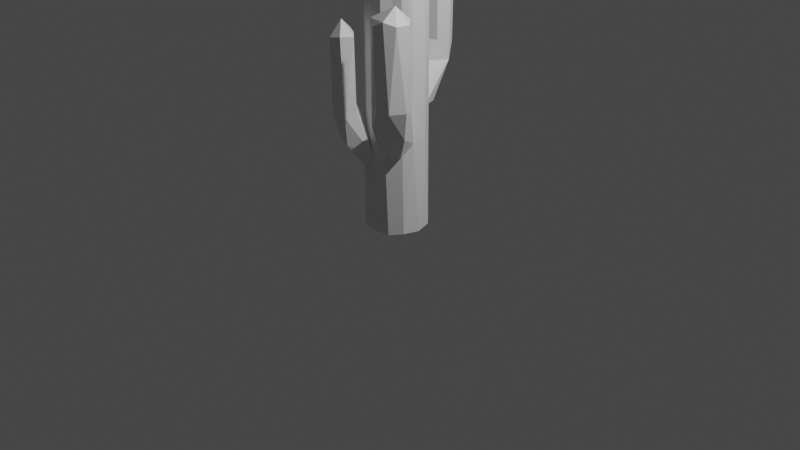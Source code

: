 # Source: EnvironmentObjects.blend  (saved by Blender 2.90.8; exported with 4.5.12 LTS)
import bpy
from mathutils import Matrix  # noqa: F401  (used for matrix-valued properties, if any)

bpy.ops.wm.read_factory_settings(use_empty=True)
scene = bpy.context.scene
scene.name = 'Scene'

# ---- collections
col_cam___lights = bpy.data.collections.new('Cam & Lights'); scene.collection.children.link(col_cam___lights)
col_set_of_rocks = bpy.data.collections.new('Set of Rocks'); scene.collection.children.link(col_set_of_rocks)

# ---- materials (node trees are filled in below, after node groups)
mat_material = bpy.data.materials.new('Material')
mat_material.use_transparent_shadow = False
mat_material_001 = bpy.data.materials.new('Material.001')
mat_material_001.use_transparent_shadow = False
mat_treehouse1_aistandardsurface8sg = bpy.data.materials.new('treehouse1:aiStandardSurface8SG')
mat_treehouse1_aistandardsurface8sg.use_transparent_shadow = False

# ---- material node trees
mat_material.use_nodes = True; mat_material.node_tree.nodes.clear()
_N = mat_material.node_tree.nodes; _L = mat_material.node_tree.links
n0 = _N.new('ShaderNodeBsdfPrincipled'); n0.name = 'Principled BSDF'; n0.location = (10, 300)
n0.distribution = 'GGX'
n0.subsurface_method = 'BURLEY'
n0.inputs[3].default_value = 1.45
n0.inputs[27].default_value = (0.0, 0.0, 0.0, 1.0)
n0.inputs[28].default_value = 1.0
n1 = _N.new('ShaderNodeOutputMaterial'); n1.name = 'Material Output'; n1.location = (300, 300)
_L.new(n0.outputs[0], n1.inputs[0])
n1.is_active_output = True
mat_material_001.use_nodes = True; mat_material_001.node_tree.nodes.clear()
_N = mat_material_001.node_tree.nodes; _L = mat_material_001.node_tree.links
n0 = _N.new('ShaderNodeBsdfPrincipled'); n0.name = 'Principled BSDF'; n0.location = (10, 300)
n0.distribution = 'GGX'
n0.subsurface_method = 'BURLEY'
n0.inputs[3].default_value = 1.45
n0.inputs[27].default_value = (0.0, 0.0, 0.0, 1.0)
n0.inputs[28].default_value = 1.0
n1 = _N.new('ShaderNodeOutputMaterial'); n1.name = 'Material Output'; n1.location = (300, 300)
_L.new(n0.outputs[0], n1.inputs[0])
n1.is_active_output = True
mat_treehouse1_aistandardsurface8sg.use_nodes = True; mat_treehouse1_aistandardsurface8sg.node_tree.nodes.clear()
_N = mat_treehouse1_aistandardsurface8sg.node_tree.nodes; _L = mat_treehouse1_aistandardsurface8sg.node_tree.links
n0 = _N.new('ShaderNodeBsdfPrincipled'); n0.name = 'Principled BSDF'; n0.location = (10, 300)
n0.distribution = 'GGX'
n0.subsurface_method = 'BURLEY'
n0.inputs[3].default_value = 1.45
n0.inputs[27].default_value = (0.0, 0.0, 0.0, 1.0)
n0.inputs[28].default_value = 1.0
n1 = _N.new('ShaderNodeOutputMaterial'); n1.name = 'Material Output'; n1.location = (300, 300)
_L.new(n0.outputs[0], n1.inputs[0])
n1.is_active_output = True

# ---- world
world_world = bpy.data.worlds.new('World'); scene.world = world_world
world_world.use_nodes = True; world_world.node_tree.nodes.clear()
_N = world_world.node_tree.nodes; _L = world_world.node_tree.links
n0 = _N.new('ShaderNodeOutputWorld'); n0.name = 'World Output'; n0.location = (300, 300)
n1 = _N.new('ShaderNodeBackground'); n1.name = 'Background'; n1.location = (10, 300)
n1.inputs[0].default_value = (0.05088, 0.05088, 0.05088, 1.0)
_L.new(n1.outputs[0], n0.inputs[0])
n0.is_active_output = True
world_world.color = (0.05088, 0.05088, 0.05088)
world_world.use_sun_shadow = False
world_world.sun_shadow_jitter_overblur = 0.0

# ---- cameras
cam_camera = bpy.data.cameras.new('Camera')
cam_camera.clip_end = 100.0
cam_camera.ortho_scale = 7.314

# ---- lights
light_light = bpy.data.lights.new('Light', 'POINT')
light_light.transmission_factor = 0.0
light_light.energy = 1000.0
light_light.shadow_soft_size = 0.1
light_light.shadow_maximum_resolution = 0.006
light_light.use_absolute_resolution = True

# ---- meshes
me_cube_001 = bpy.data.meshes.new('Cube.001')
me_cube_001.from_pydata([(-0.7485, -0.6607, -0.01759), (-0.4422, -0.2724, 1.03), (-0.3913, 0.7315, -0.01759), (0.4372, -0.7151, -0.01741), (0.414, -0.4041, 0.831), (0.6404, 0.646, -0.01759), (-0.7485, -0.0486, -0.01759), (0.9649, 0.03389, -0.01759), (-0.5669, -0.04276, 1.059), (-0.3356, 0.5166, 1.005), (0.3358, 0.4209, 0.8491), (0.5755, -0.04324, 0.7934)], [], [(6, 8, 9, 2), (2, 9, 10, 5), (7, 11, 4, 3), (3, 4, 1, 0), (6, 7, 3, 0), (2, 5, 7, 6), (5, 10, 11, 7), (0, 1, 8, 6), (8, 1, 4, 11, 10, 9)])
me_cube_001.polygons.foreach_set('use_smooth', [True] * 9)
me_cube_001.polygons.foreach_set('material_index', [0, 0, 0, 0, 0, 0, 0, 0, 1])
_uv = me_cube_001.uv_layers.new(name='UVMap')
_uv.uv.foreach_set('vector', [0.3384, 0.1607, 0.6232, 0.1928, 0.6104, 0.3295, 0.3386, 0.3863, 0.3386, 0.3863, 0.6104, 0.3295, 0.6295, 0.4856, 0.4246, 0.6447, 0.03544, 0.1436, 0.2568, 0.2631, 0.2462, 0.3521, 0.0001541, 0.3819, 0.0001541, 0.3819, 0.2462, 0.3521, 0.3381, 0.5307, 0.06997, 0.6862, 0.839, 0.4493, 0.7967, 0.0001541, 0.9998, 0.1297, 0.9998, 0.4419, 0.6298, 0.3648, 0.6398, 0.09279, 0.7967, 0.0001541, 0.839, 0.4493, 0.1478, 0.0001541, 0.3381, 0.1765, 0.2568, 0.2631, 0.03544, 0.1436, 0.3499, 0.0001541, 0.6295, 0.1337, 0.6232, 0.1928, 0.3384, 0.1607, 0.7644, 0.4496, 0.8115, 0.4859, 0.8115, 0.6867, 0.7253, 0.7117, 0.6298, 0.6412, 0.6315, 0.4839])
me_cube_001.materials.append(mat_material)
me_cube_001.materials.append(mat_material_001)
me_cube_001.use_remesh_fix_poles = True
me_cube_001.use_remesh_preserve_attributes = False
me_cube_001.use_mirror_vertex_groups = False
me_cube_001.update()
me_cube_002 = bpy.data.meshes.new('Cube.002')
me_cube_002.from_pydata([(-0.2962, -0.1656, 0.7938), (-0.2901, -0.1625, 1.344), (-0.2413, 0.348, 0.7938), (-0.2395, 0.3489, 1.413), (0.1882, -0.04142, 0.7938), (0.1855, -0.04277, 1.487), (0.1797, 0.348, 0.7938), (0.1745, 0.3455, 1.525), (-0.3937, 0.07215, 0.7938), (-0.3875, 0.07521, 1.343), (0.3117, 0.2114, 0.7938), (0.3053, 0.2082, 1.546), (-0.02851, 0.3578, 0.7938), (-0.03024, 0.3569, 1.471), (-0.03083, -0.1902, 0.7938), (-0.02895, -0.1893, 1.413), (-0.03091, 0.1114, 1.444), (-0.03083, 0.1115, 0.7938)], [], [(8, 9, 3, 2), (12, 13, 7, 6), (10, 11, 5, 4), (14, 15, 1, 0), (17, 10, 4, 14), (16, 9, 1, 15), (13, 3, 9, 16), (12, 6, 10, 17), (6, 7, 11, 10), (0, 1, 9, 8), (2, 12, 17, 8), (7, 13, 16, 11), (11, 16, 15, 5), (8, 17, 14, 0), (4, 5, 15, 14), (2, 3, 13, 12)])
me_cube_002.polygons.foreach_set('use_smooth', [True] * 16)
me_cube_002.polygons.foreach_set('material_index', [0, 0, 0, 0, 0, 1, 1, 0, 0, 0, 0, 1, 1, 0, 0, 0])
_uv = me_cube_002.uv_layers.new(name='UVMap')
_uv.uv.foreach_set('vector', [0.3293, 0.2781, 0.3339, 0.05137, 0.5298, 0.0235, 0.5276, 0.279, 0.3058, 0.874, 0.02649, 0.8687, 0.006906, 0.7392, 0.3087, 0.7429, 0.3106, 0.6234, 0.0001637, 0.6198, 0.02473, 0.4449, 0.3106, 0.4464, 0.0001637, 0.269, 0.008263, 0.0138, 0.1723, 0.04791, 0.1677, 0.2751, 0.5005, 0.5067, 0.5734, 0.719, 0.4109, 0.6488, 0.311, 0.5156, 0.8451, 0.4917, 0.8097, 0.7183, 0.6634, 0.6497, 0.6557, 0.4823, 0.9998, 0.4979, 0.9874, 0.6312, 0.8097, 0.7183, 0.8451, 0.4917, 0.6554, 0.5009, 0.6554, 0.632, 0.5734, 0.719, 0.5005, 0.5067, 0.3087, 0.7429, 0.006906, 0.7392, 0.0001637, 0.6198, 0.3106, 0.6234, 0.1677, 0.2751, 0.1723, 0.04791, 0.3339, 0.05137, 0.3293, 0.2781, 0.643, 0.3674, 0.6554, 0.5009, 0.5005, 0.5067, 0.4651, 0.2798, 0.9998, 0.3669, 0.9998, 0.4979, 0.8451, 0.4917, 0.918, 0.2798, 0.918, 0.2798, 0.8451, 0.4917, 0.6557, 0.4823, 0.7556, 0.3495, 0.4651, 0.2798, 0.5005, 0.5067, 0.311, 0.5156, 0.3186, 0.3481, 0.3106, 0.4464, 0.02473, 0.4449, 0.05508, 0.2815, 0.3104, 0.2798, 0.5276, 0.279, 0.5298, 0.0235, 0.6616, 0.0001637, 0.6616, 0.2795])
me_cube_002.materials.append(mat_material)
me_cube_002.materials.append(mat_material_001)
me_cube_002.use_remesh_fix_poles = True
me_cube_002.use_remesh_preserve_attributes = False
me_cube_002.use_mirror_vertex_groups = False
me_cube_002.update()
me_x = bpy.data.meshes.new('___')
me_x.from_pydata([(-0.1192, -0.5912, 1.207), (-0.2565, -0.6321, 1.967), (-0.248, -0.6236, 1.216), (0.1303, -0.3086, 0.8325), (0.2524, -0.1939, 0.8326), (0.3755, -0.3353, 0.8718), (0.5643, -0.4629, 1.148), (0.4473, -0.607, 1.137), (-0.2217, -0.37, 1.989), (-0.08813, -0.4863, 1.98), (-0.09012, -0.466, 1.254), (0.2662, -0.1579, 1.142), (0.2139, -0.2269, 3.328), (0.08494, -0.3163, 3.275), (-0.3424, -0.4908, 2.011), (-0.2899, -0.3936, 1.155), (0.6354, -0.6291, 2.25), (0.5499, -0.7095, 2.291), (0.5838, -0.6738, 1.449), (0.3034, -0.4766, 2.275), (0.4264, -0.3721, 2.28), (0.3699, -0.3935, 1.54), (-0.2871, -0.4887, 0.9141), (-0.3452, -0.5352, 1.256), (-0.2248, -0.2595, 0.623), (-0.207, -0.5309, 2.136), (0.08376, 0.2629, 1.168), (0.1912, 0.2113, 0.8912), (0.1037, 0.272, 0.01089), (-0.141, 0.7269, 1.358), (-0.01908, 0.6938, 1.52), (-0.00476, 0.4677, 1.149), (-0.1383, -0.3026, 1.043), (-0.1931, -0.2673, 3.317), (-0.2495, -0.2217, 0.8315), (0.3149, -0.6378, 1.26), (0.2125, -0.4464, 0.9126), (-0.06097, 0.2888, -0.01982), (0.2536, 0.1588, -0.01369), (-0.2207, -0.2584, -0.03761), (-0.3303, -0.03741, -0.03184), (0.0441, 0.04757, -0.07638), (-0.1815, 0.5029, 1.742), (-0.2154, 0.5079, 2.975), (-0.2963, 0.5106, 1.631), (-0.0717, 0.5662, 2.967), (-0.06352, 0.5713, 1.736), (-0.07197, -0.3195, 3.352), (-0.1535, -0.1178, 3.501), (0.653, -0.4874, 2.247), (0.5285, -0.5422, 2.401), (0.6533, -0.5241, 1.442), (-0.1476, -0.5378, 0.9055), (-0.02014, -0.3344, 0.8027), (-0.08858, -0.3311, 0.6174), (0.0195, -0.3316, 0.9713), (0.2251, 0.1648, 3.334), (0.2068, -0.00832, 3.478), (0.2861, 0.04401, 3.298), (0.5272, -0.3441, 1.359), (0.06441, -0.2044, 3.496), (-0.3863, 0.631, 1.677), (-0.3602, 0.7794, 1.679), (-0.3197, 0.6735, 1.358), (0.006925, 0.2785, 1.331), (0.05356, 0.271, 3.275), (0.2854, -0.3403, 1.333), (0.2256, -0.4961, 1.287), (0.2873, -0.5277, 1.538), (0.294, -0.08598, 0.9301), (-0.196, -0.3758, 1.302), (0.3021, -0.02058, -0.02296), (0.2624, -0.1877, -0.01471), (0.1545, -0.2898, -0.02991), (-0.07653, 0.2721, 3.324), (-0.29, -0.1429, 3.331), (-0.1538, 0.1238, 3.484), (-0.3097, 0.04071, 3.324), (0.1464, 0.2333, 3.36), (-0.01795, 0.06586, 3.542), (-0.1407, -0.6067, 1.989), (-0.1617, 0.4774, 1.084), (-0.04704, 0.2874, 1.03), (-0.299, -0.1422, 0.8479), (-0.03188, 0.7239, 3.02), (-0.02057, -0.343, -0.008557), (-0.1221, 0.2588, 1.386), (-0.2625, 0.1521, 1.206), (-0.2201, 0.1953, 3.294), (0.4384, -0.723, 2.235), (0.4677, -0.7151, 1.436), (0.08997, -0.3155, 1.119), (-0.3172, 0.3563, 1.197), (0.2892, 0.06997, 0.8819), (-0.09488, 0.4337, 1.548), (-0.1981, 0.2211, 1.049), (-0.2517, 0.1825, -0.002076), (-0.3912, 0.6613, 2.944), (-0.1141, 0.8319, 1.672), (-0.1166, 0.8449, 2.969), (0.2804, -0.1153, 3.287), (-0.3179, 0.02728, 0.9039), (0.5442, -0.3767, 2.254), (-0.3638, 0.7909, 3.011), (-0.2458, 0.8516, 1.65), (0.3225, -0.644, 2.278), (-0.2233, 0.6572, 3.12), (-0.2348, 0.8692, 3.004), (-0.3321, 0.554, 2.985)], [], [(0, 1, 2), (3, 4, 5), (6, 7, 5), (8, 9, 10), (11, 12, 13), (14, 8, 15), (16, 17, 18), (19, 20, 21), (22, 23, 24), (8, 25, 9), (26, 27, 28), (29, 30, 31), (32, 33, 34), (7, 35, 36), (37, 28, 38), (6, 18, 7), (39, 40, 41), (42, 43, 44), (30, 45, 46), (47, 48, 33), (49, 50, 16), (51, 18, 6), (51, 16, 18), (0, 2, 52), (53, 52, 54), (3, 36, 55), (56, 57, 58), (59, 49, 51), (57, 60, 12), (61, 62, 63), (50, 17, 16), (26, 64, 65), (66, 59, 11), (67, 68, 66), (53, 47, 32), (69, 6, 5), (32, 70, 53), (71, 72, 73), (64, 74, 65), (75, 76, 77), (74, 78, 65), (78, 57, 56), (53, 3, 55), (79, 57, 78), (35, 68, 67), (80, 25, 1), (4, 3, 72), (9, 25, 80), (81, 31, 82), (33, 75, 83), (84, 45, 30), (73, 85, 39), (86, 87, 88), (17, 89, 90), (73, 39, 41), (39, 83, 40), (91, 13, 55), (87, 44, 92), (49, 16, 51), (38, 93, 71), (94, 42, 44), (87, 95, 96), (27, 93, 38), (52, 22, 24), (63, 29, 81), (61, 97, 62), (54, 52, 24), (92, 63, 81), (95, 81, 82), (35, 67, 91), (34, 83, 39), (4, 69, 5), (52, 2, 22), (98, 99, 30), (12, 11, 100), (78, 56, 27), (83, 75, 101), (102, 50, 49), (37, 38, 41), (14, 25, 8), (41, 38, 71), (88, 74, 86), (93, 69, 71), (86, 94, 87), (83, 101, 40), (97, 103, 62), (28, 82, 26), (39, 54, 24), (11, 59, 69), (104, 98, 29), (17, 50, 105), (76, 78, 74), (56, 58, 93), (28, 27, 38), (68, 19, 21), (40, 96, 37), (66, 21, 59), (93, 100, 69), (26, 30, 64), (92, 61, 63), (12, 60, 13), (91, 11, 13), (23, 14, 15), (70, 8, 10), (37, 82, 28), (88, 87, 77), (18, 90, 7), (45, 106, 43), (69, 4, 72), (94, 44, 87), (48, 76, 75), (59, 51, 6), (107, 106, 84), (91, 66, 11), (77, 76, 88), (1, 25, 14), (47, 33, 32), (95, 87, 92), (15, 70, 32), (40, 101, 96), (105, 19, 68), (65, 78, 26), (92, 81, 95), (29, 98, 30), (59, 6, 69), (1, 14, 23), (75, 77, 101), (64, 94, 86), (30, 46, 94), (73, 3, 85), (0, 52, 53), (87, 101, 77), (107, 99, 98), (3, 53, 85), (19, 50, 20), (55, 35, 91), (63, 104, 29), (13, 47, 53), (32, 34, 15), (58, 57, 100), (24, 34, 39), (90, 89, 35), (20, 102, 59), (79, 60, 57), (40, 37, 41), (72, 3, 73), (99, 84, 30), (67, 66, 91), (108, 106, 103), (57, 12, 100), (30, 94, 64), (24, 23, 34), (95, 82, 37), (78, 27, 26), (35, 105, 68), (46, 42, 94), (9, 80, 0), (71, 69, 72), (53, 10, 0), (69, 100, 11), (43, 106, 108), (102, 49, 59), (104, 107, 98), (84, 106, 45), (60, 79, 48), (44, 61, 92), (44, 108, 61), (15, 8, 70), (93, 58, 100), (60, 48, 47), (7, 90, 35), (55, 13, 53), (60, 47, 13), (89, 105, 35), (31, 26, 82), (103, 107, 104), (108, 97, 61), (27, 56, 93), (88, 76, 74), (81, 29, 31), (76, 79, 78), (96, 95, 37), (46, 45, 42), (108, 103, 97), (23, 15, 34), (54, 39, 85), (2, 1, 23), (17, 105, 89), (86, 74, 64), (34, 33, 83), (62, 104, 63), (31, 30, 26), (20, 50, 102), (107, 84, 99), (105, 50, 19), (43, 108, 44), (53, 54, 85), (3, 5, 36), (33, 48, 75), (101, 87, 96), (36, 35, 55), (18, 17, 90), (21, 20, 59), (5, 7, 36), (103, 106, 107), (41, 71, 73), (70, 10, 53), (10, 9, 0), (2, 23, 22), (62, 103, 104), (68, 21, 66), (0, 80, 1), (48, 79, 76), (45, 43, 42)])
me_x.polygons.foreach_set('use_smooth', [True] * 214)
_k = set([(0, 1), (0, 2), (0, 9), (0, 10), (0, 52), (0, 53), (0, 80), (1, 2), (1, 14), (1, 23), (1, 25), (1, 80), (2, 22), (2, 23), (2, 52), (3, 4), (3, 5), (3, 36), (3, 53), (3, 55), (3, 73), (3, 85), (4, 5), (4, 69), (4, 72), (5, 6), (5, 7), (5, 36), (5, 69), (6, 7), (6, 18), (6, 51), (6, 69), (7, 18), (7, 35), (7, 36), (7, 90), (8, 9), (8, 14), (8, 15), (8, 25), (8, 70), (9, 10), (9, 25), (9, 80), (10, 53), (10, 70), (11, 12), (11, 13), (11, 59), (11, 66), (11, 69), (11, 91), (11, 100), (12, 13), (12, 57), (12, 60), (12, 100), (13, 47), (13, 53), (13, 55), (13, 60), (13, 91), (14, 15), (14, 23), (14, 25), (15, 23), (15, 32), (15, 34), (15, 70), (16, 17), (16, 18), (16, 49), (16, 50), (16, 51), (17, 18), (17, 50), (17, 89), (17, 90), (17, 105), (18, 51), (18, 90), (19, 20), (19, 21), (19, 50), (19, 68), (19, 105), (20, 21), (20, 50), (20, 59), (20, 102), (21, 59), (21, 66), (21, 68), (22, 23), (22, 24), (22, 52), (23, 24), (23, 34), (24, 34), (24, 39), (24, 52), (24, 54), (25, 80), (26, 27), (26, 28), (26, 30), (26, 31), (26, 64), (26, 65), (26, 78), (26, 82), (27, 28), (27, 38), (27, 56), (27, 78), (27, 93), (28, 37), (28, 38), (28, 82), (29, 30), (29, 31), (29, 63), (29, 81), (29, 98), (29, 104), (30, 31), (30, 45), (30, 46), (30, 64), (30, 84), (30, 94), (30, 98), (31, 81), (31, 82), (32, 33), (32, 34), (32, 47), (32, 53), (32, 70), (33, 34), (33, 47), (33, 48), (33, 75), (33, 83), (34, 83), (35, 36), (35, 55), (35, 67), (35, 68), (35, 89), (35, 90), (35, 91), (35, 105), (36, 55), (37, 38), (37, 40), (37, 41), (37, 82), (37, 95), (37, 96), (38, 41), (38, 71), (38, 93), (39, 40), (39, 41), (39, 54), (39, 73), (39, 83), (39, 85), (40, 41), (40, 83), (40, 96), (40, 101), (41, 71), (41, 73), (42, 43), (42, 44), (42, 45), (42, 46), (42, 94), (43, 44), (43, 45), (43, 106), (43, 108), (44, 61), (44, 87), (44, 92), (44, 94), (44, 108), (45, 46), (45, 84), (45, 106), (46, 94), (47, 48), (47, 53), (47, 60), (48, 60), (48, 75), (48, 76), (48, 79), (49, 50), (49, 51), (49, 59), (49, 102), (50, 102), (50, 105), (51, 59), (52, 53), (52, 54), (53, 54), (53, 55), (53, 70), (53, 85), (54, 85), (55, 91), (56, 57), (56, 58), (56, 78), (56, 93), (57, 58), (57, 60), (57, 78), (57, 79), (57, 100), (58, 93), (58, 100), (59, 66), (59, 69), (59, 102), (60, 79), (61, 62), (61, 63), (61, 92), (61, 97), (61, 108), (62, 63), (62, 97), (62, 103), (62, 104), (63, 81), (63, 92), (63, 104), (64, 65), (64, 74), (64, 86), (64, 94), (65, 74), (65, 78), (66, 67), (66, 68), (66, 91), (67, 68), (67, 91), (68, 105), (69, 71), (69, 72), (69, 100), (71, 72), (71, 73), (71, 93), (72, 73), (73, 85), (74, 76), (74, 78), (74, 86), (74, 88), (75, 76), (75, 77), (75, 83), (76, 77), (76, 79), (76, 88), (77, 87), (77, 88), (77, 101), (78, 79), (81, 82), (81, 92), (81, 95), (82, 95), (83, 101), (84, 99), (84, 106), (84, 107), (86, 87), (86, 88), (86, 94), (87, 88), (87, 92), (87, 94), (87, 95), (87, 96), (89, 90), (89, 105), (92, 95), (93, 100), (95, 96), (96, 101), (97, 103), (97, 108), (98, 99), (98, 104), (98, 107), (99, 107), (103, 104), (103, 106), (103, 107), (103, 108), (104, 107), (106, 107), (106, 108)])
me_x.attributes.new('sharp_edge', 'BOOLEAN', 'EDGE').data.foreach_set('value', [ (min(e.vertices), max(e.vertices)) in _k for e in me_x.edges])
_uv = me_x.uv_layers.new(name='UVMap')
_uv.uv.foreach_set('vector', [0.01407, 0.1576, 0.02778, 0.1574, 0.02778, 0.2061, 0.0, 0.1579, 0.01407, 0.1576, 0.02778, 0.2061, 0.02778, 0.304, 0.0, 0.304, 0.0, 0.2061, 0.02778, 0.402, 0.0, 0.402, 0.0, 0.304, 0.02778, 0.5, 0.0, 0.5, 0.0, 0.402, 0.02778, 0.598, 0.0, 0.598, 0.0, 0.5, 0.02778, 0.696, 0.0, 0.696, 0.0, 0.598, 0.02778, 0.7939, 0.0, 0.7939, 0.0, 0.696, 0.02778, 0.8919, 0.0, 0.8919, 0.0, 0.7939, 0.02778, 0.9054, 0.0, 0.9054, 0.0, 0.8919, 0.02778, 0.9189, 0.0, 0.9189, 0.0, 0.9054, 0.02778, 0.9325, 0.0, 0.9325, 0.0, 0.9189, 0.02778, 0.946, 0.0, 0.946, 0.0, 0.9325, 0.02778, 0.9595, 0.0, 0.9595, 0.0, 0.946, 0.02778, 0.973, 0.0, 0.973, 0.0, 0.9595, 0.02778, 0.9865, 0.0, 0.9865, 0.0, 0.973, 0.02778, 0.9865, 0.01389, 1.0, 0.0, 0.9865, 0.04866, 0.1574, 0.05553, 0.157, 0.05556, 0.2061, 0.04182, 0.1574, 0.04866, 0.1574, 0.05556, 0.2061, 0.02778, 0.1574, 0.04182, 0.1574, 0.05556, 0.2061, 0.05556, 0.304, 0.02778, 0.304, 0.02778, 0.2061, 0.05556, 0.402, 0.02778, 0.402, 0.02778, 0.304, 0.05556, 0.5, 0.02778, 0.5, 0.02778, 0.402, 0.05556, 0.598, 0.02778, 0.598, 0.02778, 0.5, 0.05556, 0.696, 0.02778, 0.696, 0.02778, 0.598, 0.05556, 0.7939, 0.02778, 0.7939, 0.02778, 0.696, 0.05556, 0.8919, 0.02778, 0.8919, 0.02778, 0.7939, 0.05556, 0.9054, 0.02778, 0.9054, 0.02778, 0.8919, 0.05556, 0.9189, 0.02778, 0.9189, 0.02778, 0.9054, 0.05556, 0.9325, 0.02778, 0.9325, 0.02778, 0.9189, 0.05556, 0.946, 0.02778, 0.946, 0.02778, 0.9325, 0.05556, 0.9595, 0.02778, 0.9595, 0.02778, 0.946, 0.05556, 0.973, 0.02778, 0.973, 0.02778, 0.9595, 0.05556, 0.9865, 0.02778, 0.9865, 0.02778, 0.973, 0.05556, 0.9865, 0.04167, 1.0, 0.02778, 0.9865, 0.08333, 0.2061, 0.05556, 0.2061, 0.05556, 0.157, 0.06938, 0.1565, 0.08325, 0.156, 0.08333, 0.2061, 0.08333, 0.304, 0.05556, 0.304, 0.05556, 0.2061, 0.08333, 0.402, 0.05556, 0.402, 0.05556, 0.304, 0.08333, 0.5, 0.05556, 0.5, 0.05556, 0.402, 0.08333, 0.598, 0.05556, 0.598, 0.05556, 0.5, 0.08333, 0.696, 0.05556, 0.696, 0.05556, 0.598, 0.08333, 0.7939, 0.05556, 0.7939, 0.05556, 0.696, 0.08333, 0.8919, 0.05556, 0.8919, 0.05556, 0.7939, 0.08333, 0.9054, 0.05556, 0.9054, 0.05556, 0.8919, 0.08333, 0.9189, 0.05556, 0.9189, 0.05556, 0.9054, 0.08333, 0.9325, 0.05556, 0.9325, 0.05556, 0.9189, 0.08333, 0.946, 0.05556, 0.946, 0.05556, 0.9325, 0.08333, 0.9595, 0.05556, 0.9595, 0.05556, 0.946, 0.08333, 0.973, 0.05556, 0.973, 0.05556, 0.9595, 0.08333, 0.9865, 0.05556, 0.9865, 0.05556, 0.973, 0.08333, 0.9865, 0.06944, 1.0, 0.05556, 0.9865, 0.1008, 0.1558, 0.111, 0.1551, 0.1111, 0.2061, 0.09697, 0.1558, 0.1008, 0.1558, 0.1111, 0.2061, 0.08333, 0.156, 0.09697, 0.1558, 0.1111, 0.2061, 0.1111, 0.304, 0.08333, 0.304, 0.08333, 0.2061, 0.1111, 0.402, 0.08333, 0.402, 0.08333, 0.304, 0.1111, 0.5, 0.08333, 0.5, 0.08333, 0.402, 0.1111, 0.598, 0.08333, 0.598, 0.08333, 0.5, 0.1111, 0.696, 0.08333, 0.696, 0.08333, 0.598, 0.1111, 0.7939, 0.08333, 0.7939, 0.08333, 0.696, 0.1111, 0.8919, 0.08333, 0.8919, 0.08333, 0.7939, 0.1111, 0.9054, 0.08333, 0.9054, 0.08333, 0.8919, 0.1111, 0.9189, 0.08333, 0.9189, 0.08333, 0.9054, 0.1111, 0.9325, 0.08333, 0.9325, 0.08333, 0.9189, 0.1111, 0.946, 0.08333, 0.946, 0.08333, 0.9325, 0.1111, 0.9595, 0.08333, 0.9595, 0.08333, 0.946, 0.1111, 0.973, 0.08333, 0.973, 0.08333, 0.9595, 0.1111, 0.9865, 0.08333, 0.9865, 0.08333, 0.973, 0.1111, 0.9865, 0.09722, 1.0, 0.08333, 0.9865, 0.1244, 0.1546, 0.1386, 0.154, 0.1389, 0.2061, 0.1111, 0.1551, 0.1244, 0.1546, 0.1389, 0.2061, 0.1389, 0.304, 0.1111, 0.304, 0.1111, 0.2061, 0.1389, 0.402, 0.1111, 0.402, 0.1111, 0.304, 0.1389, 0.5, 0.1111, 0.5, 0.1111, 0.402, 0.1389, 0.598, 0.1111, 0.598, 0.1111, 0.5, 0.1389, 0.696, 0.1111, 0.696, 0.1111, 0.598, 0.1389, 0.7939, 0.1111, 0.7939, 0.1111, 0.696, 0.1389, 0.8919, 0.1111, 0.8919, 0.1111, 0.7939, 0.1389, 0.9054, 0.1111, 0.9054, 0.1111, 0.8919, 0.1389, 0.9189, 0.1111, 0.9189, 0.1111, 0.9054, 0.1389, 0.9325, 0.1111, 0.9325, 0.1111, 0.9189, 0.1389, 0.946, 0.1111, 0.946, 0.1111, 0.9325, 0.1389, 0.9595, 0.1111, 0.9595, 0.1111, 0.946, 0.1389, 0.973, 0.1111, 0.973, 0.1111, 0.9595, 0.1389, 0.9865, 0.1111, 0.9865, 0.1111, 0.973, 0.1389, 0.9865, 0.125, 1.0, 0.1111, 0.9865, 0.1652, 0.1538, 0.1667, 0.1537, 0.1667, 0.2061, 0.152, 0.1539, 0.1652, 0.1538, 0.1667, 0.2061, 0.1389, 0.154, 0.152, 0.1539, 0.1667, 0.2061, 0.1667, 0.304, 0.1389, 0.304, 0.1389, 0.2061, 0.1667, 0.402, 0.1389, 0.402, 0.1389, 0.304, 0.1667, 0.5, 0.1389, 0.5, 0.1389, 0.402, 0.1667, 0.598, 0.1389, 0.598, 0.1389, 0.5, 0.1667, 0.696, 0.1389, 0.696, 0.1389, 0.598, 0.1667, 0.7939, 0.1389, 0.7939, 0.1389, 0.696, 0.1667, 0.8919, 0.1389, 0.8919, 0.1389, 0.7939, 0.1667, 0.9054, 0.1389, 0.9054, 0.1389, 0.8919, 0.1667, 0.9189, 0.1389, 0.9189, 0.1389, 0.9054, 0.1667, 0.9325, 0.1389, 0.9325, 0.1389, 0.9189, 0.1667, 0.946, 0.1389, 0.946, 0.1389, 0.9325, 0.1667, 0.9595, 0.1389, 0.9595, 0.1389, 0.946, 0.1667, 0.973, 0.1389, 0.973, 0.1389, 0.9595, 0.1667, 0.9865, 0.1389, 0.9865, 0.1389, 0.973, 0.1667, 0.9865, 0.1528, 1.0, 0.1389, 0.9865, 0.1796, 0.1535, 0.1944, 0.1534, 0.1944, 0.2061, 0.1667, 0.1537, 0.1796, 0.1535, 0.1944, 0.2061, 0.1944, 0.304, 0.1667, 0.304, 0.1667, 0.2061, 0.1944, 0.402, 0.1667, 0.402, 0.1667, 0.304, 0.1944, 0.5, 0.1667, 0.5, 0.1667, 0.402, 0.1944, 0.598, 0.1667, 0.598, 0.1667, 0.5, 0.1944, 0.696, 0.1667, 0.696, 0.1667, 0.598, 0.1944, 0.7939, 0.1667, 0.7939, 0.1667, 0.696, 0.1944, 0.8919, 0.1667, 0.8919, 0.1667, 0.7939, 0.1944, 0.9054, 0.1667, 0.9054, 0.1667, 0.8919, 0.1944, 0.9189, 0.1667, 0.9189, 0.1667, 0.9054, 0.1944, 0.9325, 0.1667, 0.9325, 0.1667, 0.9189, 0.1944, 0.946, 0.1667, 0.946, 0.1667, 0.9325, 0.1944, 0.9595, 0.1667, 0.9595, 0.1667, 0.946, 0.1944, 0.973, 0.1667, 0.973, 0.1667, 0.9595, 0.1944, 0.9865, 0.1667, 0.9865, 0.1667, 0.973, 0.1944, 0.9865, 0.1806, 1.0, 0.1667, 0.9865, 0.2075, 0.1538, 0.2222, 0.1544, 0.2222, 0.2061, 0.1944, 0.1534, 0.2075, 0.1538, 0.2222, 0.2061, 0.2222, 0.304, 0.1944, 0.304, 0.1944, 0.2061, 0.2222, 0.402, 0.1944, 0.402, 0.1944, 0.304, 0.2222, 0.5, 0.1944, 0.5, 0.1944, 0.402, 0.2222, 0.598, 0.1944, 0.598, 0.1944, 0.5, 0.2222, 0.696, 0.1944, 0.696, 0.1944, 0.598, 0.2222, 0.7939, 0.1944, 0.7939, 0.1944, 0.696, 0.2222, 0.8919, 0.1944, 0.8919, 0.1944, 0.7939, 0.2222, 0.9054, 0.1944, 0.9054, 0.1944, 0.8919, 0.2222, 0.9189, 0.1944, 0.9189, 0.1944, 0.9054, 0.2222, 0.9325, 0.1944, 0.9325, 0.1944, 0.9189, 0.2222, 0.946, 0.1944, 0.946, 0.1944, 0.9325, 0.2222, 0.9595, 0.1944, 0.9595, 0.1944, 0.946, 0.2222, 0.973, 0.1944, 0.973, 0.1944, 0.9595, 0.2222, 0.9865, 0.1944, 0.9865, 0.1944, 0.973, 0.2222, 0.9865, 0.2083, 1.0, 0.1944, 0.9865, 0.2358, 0.1556, 0.25, 0.157, 0.25, 0.2061, 0.2222, 0.1544, 0.2358, 0.1556, 0.25, 0.2061, 0.25, 0.304, 0.2222, 0.304, 0.2222, 0.2061, 0.25, 0.402, 0.2222, 0.402, 0.2222, 0.304, 0.25, 0.5, 0.2222, 0.5, 0.2222, 0.402, 0.25, 0.598, 0.2222, 0.598, 0.2222, 0.5, 0.25, 0.696, 0.2222, 0.696, 0.2222, 0.598, 0.25, 0.7939, 0.2222, 0.7939, 0.2222, 0.696, 0.25, 0.8919, 0.2222, 0.8919, 0.2222, 0.7939, 0.25, 0.9054, 0.2222, 0.9054, 0.2222, 0.8919, 0.25, 0.9189, 0.2222, 0.9189, 0.2222, 0.9054, 0.25, 0.9325, 0.2222, 0.9325, 0.2222, 0.9189, 0.25, 0.946, 0.2222, 0.946, 0.2222, 0.9325, 0.25, 0.9595, 0.2222, 0.9595, 0.2222, 0.946, 0.25, 0.973, 0.2222, 0.973, 0.2222, 0.9595, 0.25, 0.9865, 0.2222, 0.9865, 0.2222, 0.973, 0.25, 0.9865, 0.2361, 1.0, 0.2222, 0.9865, 0.2646, 0.1592, 0.2778, 0.2061, 0.25, 0.2061, 0.2646, 0.1592, 0.2778, 0.1613, 0.2778, 0.2061, 0.2778, 0.304, 0.25, 0.304, 0.25, 0.2061, 0.2778, 0.402, 0.25, 0.402, 0.25, 0.304, 0.2778, 0.5, 0.25, 0.5, 0.25, 0.402, 0.2778, 0.598, 0.25, 0.598, 0.25, 0.5, 0.2778, 0.696, 0.25, 0.696, 0.25, 0.598, 0.2778, 0.7939, 0.25, 0.7939, 0.25, 0.696, 0.2778, 0.8919, 0.25, 0.8919, 0.25, 0.7939, 0.2778, 0.9054, 0.25, 0.9054, 0.25, 0.8919, 0.2778, 0.9189, 0.25, 0.9189, 0.25, 0.9054, 0.2778, 0.9325, 0.25, 0.9325, 0.25, 0.9189, 0.2778, 0.946, 0.25, 0.946, 0.25, 0.9325, 0.2778, 0.9595, 0.25, 0.9595, 0.25, 0.946, 0.2778, 0.973, 0.25, 0.973, 0.25, 0.9595, 0.2778, 0.9865, 0.25, 0.9865, 0.25, 0.973, 0.2778, 0.9865, 0.2639, 1.0, 0.25, 0.9865, 0.294, 0.1648, 0.3056, 0.2061, 0.2778, 0.2061, 0.294, 0.1648, 0.3056, 0.1675, 0.3056, 0.2061, 0.3056, 0.304, 0.2778, 0.304, 0.2778, 0.2061, 0.3056, 0.402, 0.2778, 0.402, 0.2778, 0.304, 0.3056, 0.5, 0.2778, 0.5, 0.2778, 0.402, 0.3056, 0.598, 0.2778, 0.598, 0.2778, 0.5, 0.3056, 0.696, 0.2778, 0.696, 0.2778, 0.598, 0.3056, 0.7939, 0.2778, 0.7939, 0.2778, 0.696, 0.3056, 0.8919, 0.2778, 0.8919, 0.2778, 0.7939, 0.3056, 0.9054, 0.2778, 0.9054, 0.2778, 0.8919, 0.3056, 0.9189, 0.2778, 0.9189, 0.2778, 0.9054, 0.3056, 0.9325, 0.2778, 0.9325, 0.2778, 0.9189, 0.3056, 0.946, 0.2778, 0.946, 0.2778, 0.9325, 0.3056, 0.9595, 0.2778, 0.9595, 0.2778, 0.946, 0.3056, 0.973, 0.2778, 0.973, 0.2778, 0.9595, 0.3056, 0.9865, 0.2778, 0.9865, 0.2778, 0.973, 0.3056, 0.9865, 0.2917, 1.0, 0.2778, 0.9865, 0.324, 0.1729, 0.3333, 0.2061, 0.3056, 0.2061, 0.324, 0.1729, 0.3333, 0.1757, 0.3333, 0.2061, 0.3333, 0.304, 0.3056, 0.304, 0.3056, 0.2061, 0.3333, 0.402, 0.3056, 0.402, 0.3056, 0.304, 0.3333, 0.5, 0.3056, 0.5, 0.3056, 0.402, 0.3333, 0.598, 0.3056, 0.598, 0.3056, 0.5, 0.3333, 0.696, 0.3056, 0.696, 0.3056, 0.598, 0.3333, 0.7939, 0.3056, 0.7939, 0.3056, 0.696, 0.3333, 0.8919, 0.3056, 0.8919, 0.3056, 0.7939, 0.3333, 0.9054, 0.3056, 0.9054, 0.3056, 0.8919, 0.3333, 0.9189, 0.3056, 0.9189, 0.3056, 0.9054, 0.3333, 0.9325, 0.3056, 0.9325, 0.3056, 0.9189, 0.3333, 0.946, 0.3056, 0.946, 0.3056, 0.9325, 0.3333, 0.9595, 0.3056, 0.9595, 0.3056, 0.946, 0.3333, 0.973, 0.3056, 0.973, 0.3056, 0.9595, 0.3333, 0.9865, 0.3056, 0.9865, 0.3056, 0.973, 0.3333, 0.9865, 0.3194, 1.0, 0.3056, 0.9865, 0.3545, 0.1824, 0.3611, 0.2061, 0.3333, 0.2061, 0.3333, 0.1757, 0.3383, 0.1775, 0.3333, 0.2061, 0.3545, 0.1824, 0.3611, 0.1845, 0.3611, 0.2061, 0.3611, 0.304, 0.3333, 0.304, 0.3333, 0.2061, 0.3611, 0.402, 0.3333, 0.402, 0.3333, 0.304, 0.3611, 0.5, 0.3333, 0.5, 0.3333, 0.402, 0.3611, 0.598, 0.3333, 0.598, 0.3333, 0.5])
me_x.materials.append(mat_treehouse1_aistandardsurface8sg)
me_x.use_remesh_fix_poles = True
me_x.use_remesh_preserve_attributes = False
me_x.use_mirror_vertex_groups = False
me_x.update()
me_x.normals_split_custom_set([tuple(v) for v in zip(*[iter([0.2434, -0.9699, -0.00819, 0.2434, -0.9699, -0.00819, 0.2434, -0.9699, -0.00819, 0.1408, -0.1491, -0.9787, 0.1408, -0.1491, -0.9787, 0.1408, -0.1491, -0.9787, 0.6209, -0.457, -0.6369, 0.6209, -0.457, -0.6369, 0.6209, -0.457, -0.6369, 0.6543, 0.756, 0.01837, 0.6573, 0.7534, 0.01923, 0.6564, 0.7542, 0.01897, 0.5731, -0.8194, -0.01216, 0.5731, -0.8194, -0.01216, 0.5731, -0.8194, -0.01216, -0.7035, 0.7098, 0.0375, -0.7035, 0.7098, 0.0375, -0.7035, 0.7098, 0.0375, 0.6843, -0.7292, -0.003393, 0.6843, -0.7292, -0.003393, 0.6843, -0.7292, -0.003393, -0.648, 0.7612, 0.02744, -0.648, 0.7612, 0.02744, -0.648, 0.7612, 0.02744, -0.9851, 0.06676, -0.1584, -0.9851, 0.06676, -0.1584, -0.9851, 0.06676, -0.1584, 0.5535, 0.5894, 0.5884, 0.5535, 0.5894, 0.5884, 0.5535, 0.5894, 0.5884, 0.464, 0.8857, 0.01499, 0.464, 0.8857, 0.01499, 0.464, 0.8857, 0.01499, 0.6659, 0.6481, -0.3695, 0.6659, 0.6481, -0.3695, 0.6659, 0.6481, -0.3695, -0.5865, -0.81, -0.001542, -0.5865, -0.81, -0.001542, -0.5865, -0.81, -0.001542, -0.1932, -0.8821, -0.4296, -0.1932, -0.8821, -0.4296, -0.1932, -0.8821, -0.4296, 0.208, 0.4624, -0.8619, 0.208, 0.4624, -0.8619, 0.208, 0.4624, -0.8619, 0.7161, -0.5494, -0.4305, 0.7161, -0.5494, -0.4305, 0.7161, -0.5494, -0.4305, -0.1115, -0.02935, -0.9933, -0.1115, -0.02935, -0.9933, -0.1115, -0.02935, -0.9933, -0.06875, -0.9976, 0.002146, -0.06875, -0.9976, 0.002146, -0.06875, -0.9976, 0.002146, 0.9428, -0.3332, 0.004895, 0.9428, -0.3332, 0.004895, 0.9428, -0.3332, 0.004895, -0.4561, -0.6405, 0.6179, -0.4561, -0.6405, 0.6179, -0.4561, -0.6405, 0.6179, 0.7896, -0.08395, 0.6078, 0.7896, -0.08395, 0.6078, 0.7896, -0.08395, 0.6078, 0.8463, -0.4093, -0.3409, 0.8463, -0.4093, -0.3409, 0.8463, -0.4093, -0.3409, 0.9059, -0.4221, -0.03484, 0.9059, -0.4221, -0.03484, 0.9059, -0.4221, -0.03484, 0.2264, -0.9552, -0.1907, 0.2264, -0.9552, -0.1907, 0.2264, -0.9552, -0.1907, 0.741, -0.6083, -0.2845, 0.741, -0.6083, -0.2845, 0.741, -0.6083, -0.2845, -0.5454, -0.6399, -0.5414, -0.5454, -0.6399, -0.5414, -0.5454, -0.6399, -0.5414, 0.8426, 0.2883, 0.4548, 0.8426, 0.2883, 0.4548, 0.8426, 0.2883, 0.4548, 0.8242, 0.5657, -0.0255, 0.8242, 0.5657, -0.0255, 0.8242, 0.5657, -0.0255, 0.6514, -0.4146, 0.6354, 0.6514, -0.4146, 0.6354, 0.6514, -0.4146, 0.6354, -0.9684, 0.1734, -0.179, -0.9684, 0.1734, -0.179, -0.9684, 0.1734, -0.179, 0.6528, -0.357, 0.6681, 0.6528, -0.357, 0.6681, 0.6528, -0.357, 0.6681, 0.1972, 0.9804, -0.0009476, 0.1972, 0.9804, -0.0009476, 0.1972, 0.9804, -0.0009476, -0.06485, 0.7186, 0.6924, -0.06485, 0.7186, 0.6924, -0.06485, 0.7186, 0.6924, -0.9241, 0.2775, 0.2627, -0.9241, 0.2775, 0.2627, -0.9241, 0.2775, 0.2627, -0.259, -0.9659, 0.0003889, -0.259, -0.9659, 0.0003889, -0.259, -0.9659, 0.0003889, 0.8377, 0.368, -0.4036, 0.8377, 0.368, -0.4036, 0.8377, 0.368, -0.4036, 0.7955, 0.5127, 0.3229, 0.7955, 0.5127, 0.3229, 0.7955, 0.5127, 0.3229, 0.2342, -0.1034, -0.9667, 0.2342, -0.1034, -0.9667, 0.2342, -0.1034, -0.9667, 0.009749, 0.9999, 0.003625, 0.009749, 0.9999, 0.003625, 0.009749, 0.9999, 0.003625, -0.7024, -0.04914, 0.7101, -0.7024, -0.04914, 0.7101, -0.7024, -0.04914, 0.7101, 0.1182, 0.949, 0.2924, 0.1182, 0.949, 0.2924, 0.1182, 0.949, 0.2924, 0.6118, 0.4658, 0.6393, 0.6118, 0.4658, 0.6393, 0.6118, 0.4658, 0.6393, 0.1738, -0.9845, -0.02418, 0.1738, -0.9845, -0.02418, 0.1738, -0.9845, -0.02418, 0.3834, 0.4815, 0.7881, 0.3834, 0.4815, 0.7881, 0.3834, 0.4815, 0.7881, -0.8264, -0.5467, 0.1349, -0.8264, -0.5467, 0.1349, -0.8264, -0.5467, 0.1349, 0.09718, -0.8661, 0.4903, 0.09718, -0.8661, 0.4903, 0.09718, -0.8661, 0.4903, 0.6845, -0.729, 0.002655, 0.6865, -0.7271, 0.003218, 0.6852, -0.7283, 0.002854, 0.7979, -0.3078, 0.5182, 0.7979, -0.3078, 0.5182, 0.7979, -0.3078, 0.5182, 0.3644, 0.4537, -0.8132, 0.3644, 0.4537, -0.8132, 0.3644, 0.4537, -0.8132, -0.7886, -0.6149, 0.002658, -0.7886, -0.6149, 0.002658, -0.7886, -0.6149, 0.002658, 0.9684, -0.249, 0.01325, 0.9684, -0.249, 0.01325, 0.9684, -0.249, 0.01325, -0.009594, -0.3448, -0.9386, -0.009594, -0.3448, -0.9386, -0.009594, -0.3448, -0.9386, -0.6015, 0.7988, -0.004302, -0.6015, 0.7988, -0.004302, -0.6015, 0.7988, -0.004302, 0.1231, -0.9924, -0.005395, 0.1231, -0.9924, -0.005395, 0.1231, -0.9924, -0.005395, 0.009165, -0.1335, -0.991, 0.009165, -0.1335, -0.991, 0.009165, -0.1335, -0.991, -0.8959, -0.4437, -0.02094, -0.8959, -0.4437, -0.02094, -0.8959, -0.4437, -0.02094, 0.2213, -0.9752, 0.000173, 0.2213, -0.9752, 0.000173, 0.2213, -0.9752, 0.000173, -0.9584, -0.2511, 0.1354, -0.9584, -0.2511, 0.1354, -0.9584, -0.2511, 0.1354, 0.9924, -0.1232, 0.005921, 0.9924, -0.1232, 0.005921, 0.9924, -0.1232, 0.005921, 0.9651, 0.2616, -0.01239, 0.9651, 0.2616, -0.01239, 0.9651, 0.2616, -0.01239, -0.27, -0.9388, 0.2139, -0.27, -0.9388, 0.2139, -0.27, -0.9388, 0.2139, -0.7185, 0.6955, 0.01109, -0.7185, 0.6955, 0.01109, -0.7185, 0.6955, 0.01109, 0.8223, 0.5686, 0.02373, 0.8223, 0.5686, 0.02373, 0.8223, 0.5686, 0.02373, -0.2922, -0.7199, -0.6295, -0.2922, -0.7199, -0.6295, -0.2922, -0.7199, -0.6295, -0.2155, 0.7302, -0.6484, -0.2155, 0.7302, -0.6484, -0.2155, 0.7302, -0.6484, -0.9848, 0.1736, -0.007999, -0.9848, 0.1736, -0.007999, -0.9848, 0.1736, -0.007999, -0.3955, -0.706, -0.5875, -0.3955, -0.706, -0.5875, -0.3955, -0.706, -0.5875, -0.7057, 0.3156, -0.6344, -0.7057, 0.3156, -0.6344, -0.7057, 0.3156, -0.6344, -0.193, 0.1618, -0.9678, -0.193, 0.1618, -0.9678, -0.193, 0.1618, -0.9678, -0.8348, -0.5432, 0.08974, -0.8348, -0.5432, 0.08974, -0.8348, -0.5432, 0.08974, -0.8513, -0.5247, -0.006072, -0.8498, -0.527, -0.005928, -0.8515, -0.5243, -0.006093, 0.6374, 0.3666, -0.6777, 0.6374, 0.3666, -0.6777, 0.6374, 0.3666, -0.6777, -0.3303, -0.8771, -0.3488, -0.3303, -0.8771, -0.3488, -0.3303, -0.8771, -0.3488, 0.8215, 0.5702, -0.004194, 0.8212, 0.5707, -0.004254, 0.8205, 0.5716, -0.004403, 0.8597, -0.5108, 0.004458, 0.8597, -0.5108, 0.004458, 0.8597, -0.5108, 0.004458, 0.6571, 0.7538, 0.005217, 0.6571, 0.7538, 0.005217, 0.6571, 0.7538, 0.005217, -0.9937, -0.1124, 0.003559, -0.9938, -0.1107, 0.003678, -0.9941, -0.1081, 0.003865, 0.569, 0.5141, 0.6418, 0.569, 0.5141, 0.6418, 0.569, 0.5141, 0.6418, 0.1349, 0.2815, -0.95, 0.1349, 0.2815, -0.95, 0.1349, 0.2815, -0.95, -0.4561, 0.5782, 0.6765, -0.4561, 0.5782, 0.6765, -0.4561, 0.5782, 0.6765, 0.2298, 0.1121, -0.9668, 0.2298, 0.1121, -0.9668, 0.2298, 0.1121, -0.9668, -0.4725, 0.8813, 0.005079, -0.4725, 0.8813, 0.005079, -0.4725, 0.8813, 0.005079, 0.9994, 0.03301, 0.006643, 0.9994, 0.03417, 0.01039, 0.9994, 0.03432, 0.01085, -0.4508, -0.5687, 0.688, -0.4508, -0.5687, 0.688, -0.4508, -0.5687, 0.688, -0.9928, -0.1182, 0.02127, -0.9928, -0.1182, 0.02127, -0.9928, -0.1182, 0.02127, -0.9779, 0.209, -0.004521, -0.9779, 0.209, -0.004521, -0.9779, 0.209, -0.004521, 0.1734, 0.9848, 0.01077, 0.1734, 0.9848, 0.01077, 0.1734, 0.9848, 0.01077, -0.4659, -0.8848, -0.004325, -0.4659, -0.8848, -0.004325, -0.4659, -0.8848, -0.004325, 0.3396, 0.876, 0.3423, 0.3396, 0.876, 0.3423, 0.3396, 0.876, 0.3423, 0.1952, 0.925, -0.3261, 0.1952, 0.925, -0.3261, 0.1952, 0.925, -0.3261, -0.2037, -0.5571, 0.805, -0.2037, -0.5571, 0.805, -0.2037, -0.5571, 0.805, 0.01743, 0.7294, 0.6838, 0.01854, 0.728, 0.6853, 0.01724, 0.7296, 0.6837, 0.8935, 0.449, 0.005988, 0.8935, 0.449, 0.005988, 0.8935, 0.449, 0.005988, 0.6022, 0.7984, -0.004779, 0.6022, 0.7984, -0.004779, 0.6022, 0.7984, -0.004779, -0.8513, 0.5244, -0.01775, -0.8513, 0.5244, -0.01775, -0.8513, 0.5244, -0.01775, -0.2016, 0.2017, -0.9585, -0.2016, 0.2017, -0.9585, -0.2016, 0.2017, -0.9585, -0.01261, 0.9673, 0.2535, -0.01261, 0.9673, 0.2535, -0.01261, 0.9673, 0.2535, 0.9994, 0.03301, 0.006643, 0.9994, 0.03288, 0.006197, 0.9994, 0.03417, 0.01039, 0.8894, -0.1425, 0.4344, 0.8894, -0.1425, 0.4344, 0.8894, -0.1425, 0.4344, -0.9773, 0.08941, -0.1921, -0.9773, 0.08941, -0.1921, -0.9773, 0.08941, -0.1921, 0.3783, -0.8114, 0.4456, 0.3783, -0.8114, 0.4456, 0.3783, -0.8114, 0.4456, 0.6667, -0.7454, 0.001293, 0.6667, -0.7454, 0.001293, 0.6667, -0.7454, 0.001293, -0.9355, 0.353, -0.01726, -0.9355, 0.353, -0.01726, -0.9355, 0.353, -0.01726, 0.6534, 0.7568, 0.01809, 0.6543, 0.756, 0.01837, 0.6564, 0.7542, 0.01897, 0.1015, 0.9948, -2.55e-05, 0.1015, 0.9948, -2.55e-05, 0.1015, 0.9948, -2.55e-05, -0.8647, 0.5023, 0.007166, -0.8647, 0.5023, 0.007166, -0.8647, 0.5023, 0.007166, 0.3475, -0.8743, -0.3389, 0.3475, -0.8743, -0.3389, 0.3475, -0.8743, -0.3389, 0.3021, -0.6558, 0.6919, 0.3021, -0.6558, 0.6919, 0.3021, -0.6558, 0.6919, 0.9306, -0.3659, 0.008227, 0.9306, -0.3659, 0.008227, 0.9306, -0.3659, 0.008227, -0.02734, -0.7656, 0.6427, -0.02734, -0.7656, 0.6427, -0.02734, -0.7656, 0.6427, -0.782, 0.04222, 0.6218, -0.782, 0.04222, 0.6218, -0.782, 0.04222, 0.6218, 0.841, 0.5213, -0.1449, 0.8404, 0.522, -0.1455, 0.8406, 0.5218, -0.1453, 0.2725, 0.471, 0.839, 0.2725, 0.471, 0.839, 0.2725, 0.471, 0.839, -0.5786, 0.5602, 0.5928, -0.5786, 0.5602, 0.5928, -0.5786, 0.5602, 0.5928, -0.7328, 0.5119, 0.4483, -0.7328, 0.5119, 0.4483, -0.7328, 0.5119, 0.4483, -0.6482, -0.5545, 0.5219, -0.6482, -0.5545, 0.5219, -0.6482, -0.5545, 0.5219, -0.397, -0.9178, 0.004703, -0.397, -0.9178, 0.004703, -0.397, -0.9178, 0.004703, -0.853, -0.2471, -0.4597, -0.853, -0.2471, -0.4597, -0.853, -0.2471, -0.4597, -0.4185, 0.8941, 0.1596, -0.4185, 0.8941, 0.1596, -0.4185, 0.8941, 0.1596, -0.9412, 0.3377, -0.01093, -0.9412, 0.3377, -0.01093, -0.9412, 0.3377, -0.01093, -0.9932, -0.1129, 0.02946, -0.9932, -0.1129, 0.02946, -0.9932, -0.1129, 0.02946, 0.375, 0.927, 0.001807, 0.375, 0.927, 0.001807, 0.375, 0.927, 0.001807, -0.6706, 0.1947, -0.7158, -0.6706, 0.1947, -0.7158, -0.6706, 0.1947, -0.7158, 0.5988, 0.7427, -0.2996, 0.5988, 0.7427, -0.2996, 0.5988, 0.7427, -0.2996, 0.841, 0.5213, -0.1449, 0.8406, 0.5218, -0.1453, 0.8417, 0.5204, -0.1443, -0.8493, -0.5268, 0.0342, -0.8493, -0.5268, 0.0342, -0.8493, -0.5268, 0.0342, -0.9938, -0.1107, 0.003678, -0.9943, -0.1065, 0.003982, -0.9941, -0.1081, 0.003865, 0.3777, -0.6608, 0.6486, 0.3777, -0.6608, 0.6486, 0.3777, -0.6608, 0.6486, 0.9604, -0.2754, 0.04133, 0.9604, -0.2754, 0.04133, 0.9604, -0.2754, 0.04133, 0.2896, -0.9571, -0.01276, 0.2896, -0.9571, -0.01276, 0.2896, -0.9571, -0.01276, 0.7906, -0.5858, -0.1783, 0.7906, -0.5858, -0.1783, 0.7906, -0.5858, -0.1783, -0.9155, 0.4024, 0.001634, -0.915, 0.4034, 0.001151, -0.9148, 0.4039, 0.000877, 0.1989, 0.98, -0.009489, 0.1989, 0.98, -0.009489, 0.1989, 0.98, -0.009489, 0.1672, -0.9859, 0.01038, 0.1672, -0.9859, 0.01038, 0.1672, -0.9859, 0.01038, -0.3641, 0.385, 0.8481, -0.3641, 0.385, 0.8481, -0.3641, 0.385, 0.8481, -0.8172, -0.381, 0.4324, -0.8172, -0.381, 0.4324, -0.8172, -0.381, 0.4324, -0.2528, 0.853, -0.4566, -0.2528, 0.853, -0.4566, -0.2528, 0.853, -0.4566, 0.02342, -0.9997, 0.006331, 0.02342, -0.9997, 0.006331, 0.02342, -0.9997, 0.006331, -0.2003, 0.8755, 0.4398, -0.2003, 0.8755, 0.4398, -0.2003, 0.8755, 0.4398, 0.9199, -0.05998, 0.3876, 0.9199, -0.05998, 0.3876, 0.9199, -0.05998, 0.3876, -0.8518, -0.5239, -0.006121, -0.8513, -0.5247, -0.006072, -0.8515, -0.5243, -0.006093, -0.4279, -0.9035, -0.02471, -0.4279, -0.9035, -0.02471, -0.4279, -0.9035, -0.02471, 0.04629, 0.9983, 0.03539, 0.04629, 0.9983, 0.03539, 0.04629, 0.9983, 0.03539, 0.2453, -0.08962, 0.9653, 0.2453, -0.08962, 0.9653, 0.2453, -0.08962, 0.9653, -0.1528, 0.162, -0.9749, -0.1528, 0.162, -0.9749, -0.1528, 0.162, -0.9749, 0.6852, -0.7283, 0.002854, 0.6865, -0.7271, 0.003218, 0.6872, -0.7265, 0.003419, 0.8212, 0.5707, -0.004254, 0.8202, 0.572, -0.004459, 0.8205, 0.5716, -0.004403, -0.7315, 0.08205, 0.6769, -0.7315, 0.08205, 0.6769, -0.7315, 0.08205, 0.6769, -0.6998, -0.1696, 0.6939, -0.6998, -0.1696, 0.6939, -0.6998, -0.1696, 0.6939, 0.8178, -0.3072, 0.4866, 0.8178, -0.3072, 0.4866, 0.8178, -0.3072, 0.4866, 0.832, -0.1863, 0.5226, 0.832, -0.1863, 0.5226, 0.832, -0.1863, 0.5226, -0.9839, 0.1143, -0.1374, -0.9839, 0.1143, -0.1374, -0.9839, 0.1143, -0.1374, -0.4012, 0.916, 0.006538, -0.4012, 0.916, 0.006538, -0.4012, 0.916, 0.006538, 0.4326, 0.9016, -0.0001802, 0.4326, 0.9016, -0.0001802, 0.4326, 0.9016, -0.0001802, -0.9667, -0.256, 0.005724, -0.9667, -0.256, 0.005724, -0.9667, -0.256, 0.005724, 0.4607, -0.7511, 0.4728, 0.4607, -0.7511, 0.4728, 0.4607, -0.7511, 0.4728, 0.9168, -0.399, 0.01729, 0.9168, -0.399, 0.01729, 0.9168, -0.399, 0.01729, 0.9728, -0.2317, -0.007631, 0.9728, -0.2317, -0.007631, 0.9728, -0.2317, -0.007631, 0.9645, -0.2529, 0.07578, 0.9645, -0.2529, 0.07578, 0.9645, -0.2529, 0.07578, 0.9336, -0.3583, 0.0009462, 0.9336, -0.3583, 0.0009462, 0.9336, -0.3583, 0.0009462, -0.2116, -0.6866, 0.6956, -0.2116, -0.6866, 0.6956, -0.2116, -0.6866, 0.6956, 0.7138, 0.7002, 0.01189, 0.7138, 0.7002, 0.01189, 0.7138, 0.7002, 0.01189, 0.1508, 0.9885, -0.01408, 0.1508, 0.9885, -0.01408, 0.1508, 0.9885, -0.01408, 0.5281, -0.3866, 0.756, 0.5281, -0.3866, 0.756, 0.5281, -0.3866, 0.756, -0.05068, -0.1827, 0.9819, -0.05068, -0.1827, 0.9819, -0.05068, -0.1827, 0.9819, -0.7232, -0.639, 0.262, -0.7232, -0.639, 0.262, -0.7232, -0.639, 0.262, -0.8017, -0.5977, -0.001997, -0.8017, -0.5977, -0.001997, -0.8017, -0.5977, -0.001997, -0.1649, 0.9862, -0.0144, -0.1649, 0.9862, -0.0144, -0.1649, 0.9862, -0.0144, 0.9994, -0.03563, 0.000918, 0.9994, -0.03563, 0.000918, 0.9994, -0.03563, 0.000918, -0.2369, -0.6372, 0.7334, -0.2369, -0.6372, 0.7334, -0.2369, -0.6372, 0.7334, -0.08988, -0.9388, -0.3324, -0.08988, -0.9388, -0.3324, -0.08988, -0.9388, -0.3324, 0.04981, -0.9987, 0.005202, 0.04981, -0.9987, 0.005202, 0.04981, -0.9987, 0.005202, 0.2415, -0.8567, 0.4558, 0.2415, -0.8567, 0.4558, 0.2415, -0.8567, 0.4558, -0.5635, -0.8261, -0.0007713, -0.5635, -0.8261, -0.0007713, -0.5635, -0.8261, -0.0007713, 0.7252, 0.2542, -0.6399, 0.7252, 0.2542, -0.6399, 0.7252, 0.2542, -0.6399, -0.5189, 0.8548, -0.006882, -0.5189, 0.8548, -0.006882, -0.5189, 0.8548, -0.006882, -0.8771, -0.4802, 0.008051, -0.8771, -0.4802, 0.008051, -0.8771, -0.4802, 0.008051, 0.8218, 0.5698, -0.0005629, 0.8218, 0.5698, -0.0005629, 0.8218, 0.5698, -0.0005629, -0.4922, 0.7442, 0.4516, -0.4922, 0.7442, 0.4516, -0.4922, 0.7442, 0.4516, 0.3125, 0.6906, -0.6523, 0.3125, 0.6906, -0.6523, 0.3125, 0.6906, -0.6523, 0.01743, 0.7294, 0.6838, 0.01857, 0.7279, 0.6854, 0.01854, 0.728, 0.6853, -0.4873, 0.8732, -0.007222, -0.4873, 0.8732, -0.007222, -0.4873, 0.8732, -0.007222, 0.5015, -0.8651, -0.000227, 0.5015, -0.8651, -0.000227, 0.5015, -0.8651, -0.000227, -0.749, -0.1703, 0.6403, -0.749, -0.1703, 0.6403, -0.749, -0.1703, 0.6403, -0.8937, 0.4327, 0.1184, -0.8937, 0.4327, 0.1184, -0.8937, 0.4327, 0.1184, -0.3864, -0.922, -0.02447, -0.3864, -0.922, -0.02447, -0.3864, -0.922, -0.02447, -0.6761, -0.7367, -0.01597, -0.6761, -0.7367, -0.01597, -0.6761, -0.7367, -0.01597, -0.2406, -0.7123, 0.6594, -0.2406, -0.7123, 0.6594, -0.2406, -0.7123, 0.6594, -0.152, 0.9884, -0.003184, -0.152, 0.9884, -0.003184, -0.152, 0.9884, -0.003184, -0.8484, -0.5293, 0.009561, -0.8484, -0.5293, 0.009561, -0.8484, -0.5293, 0.009561, -0.5635, 0.7609, -0.3217, -0.5635, 0.7609, -0.3217, -0.5635, 0.7609, -0.3217, 0.907, 0.3742, -0.1932, 0.907, 0.3742, -0.1932, 0.907, 0.3742, -0.1932, 0.1862, 0.6414, 0.7443, 0.1862, 0.6414, 0.7443, 0.1862, 0.6414, 0.7443, 0.3409, 0.5576, 0.7568, 0.3409, 0.5576, 0.7568, 0.3409, 0.5576, 0.7568, -0.4975, -0.03744, 0.8667, -0.4975, -0.03744, 0.8667, -0.4975, -0.03744, 0.8667, -0.3661, -0.9304, 0.02019, -0.3661, -0.9304, 0.02019, -0.3661, -0.9304, 0.02019, -0.07651, -0.997, 0.01063, -0.07651, -0.997, 0.01063, -0.07651, -0.997, 0.01063, 0.09182, -0.4591, -0.8836, 0.09182, -0.4591, -0.8836, 0.09182, -0.4591, -0.8836, -0.6132, -0.5437, 0.5731, -0.6132, -0.5437, 0.5731, -0.6132, -0.5437, 0.5731, -0.915, 0.4034, 0.001151, -0.9155, 0.4024, 0.001634, -0.9157, 0.4018, 0.001914, -0.5518, -0.7883, -0.272, -0.5518, -0.7883, -0.272, -0.5518, -0.7883, -0.272, 0.3372, -0.9411, -0.02634, 0.3372, -0.9411, -0.02634, 0.3372, -0.9411, -0.02634, -0.304, 0.9527, -0.004366, -0.304, 0.9527, -0.004366, -0.304, 0.9527, -0.004366, 0.2547, -0.6398, -0.7251, 0.2547, -0.6398, -0.7251, 0.2547, -0.6398, -0.7251, -0.234, 0.4548, 0.8593, -0.234, 0.4548, 0.8593, -0.234, 0.4548, 0.8593, 0.1831, -0.0751, -0.9802, 0.1831, -0.0751, -0.9802, 0.1831, -0.0751, -0.9802, 0.6931, 0.6561, 0.2986, 0.6931, 0.6561, 0.2986, 0.6931, 0.6561, 0.2986, 0.9747, -0.2233, -0.008905, 0.9747, -0.2233, -0.008905, 0.9747, -0.2233, -0.008905, -0.7029, -0.679, -0.2121, -0.7029, -0.679, -0.2121, -0.7029, -0.679, -0.2121, -0.5357, 0.8444, -0.008801, -0.5357, 0.8444, -0.008801, -0.5357, 0.8444, -0.008801, -0.7705, 0.4666, 0.4342, -0.7705, 0.4666, 0.4342, -0.7705, 0.4666, 0.4342, 0.2167, -0.9761, -0.01334, 0.2167, -0.9761, -0.01334, 0.2167, -0.9761, -0.01334, -0.3681, 0.06378, 0.9276, -0.3681, 0.06378, 0.9276, -0.3681, 0.06378, 0.9276, 0.3766, -0.9263, 0.01413, 0.3766, -0.9263, 0.01413, 0.3766, -0.9263, 0.01413])] * 3)])

# ---- objects
ob_light = bpy.data.objects.new('Light', light_light)
ob_camera = bpy.data.objects.new('Camera', cam_camera)
ob_cube = bpy.data.objects.new('Cube', me_cube_001)
ob_cube_001 = bpy.data.objects.new('Cube.001', me_cube_002)
ob_x = bpy.data.objects.new('___', me_x)

# ---- transforms, parenting, visibility, modifiers, constraints
ob_light.location = (4.076, 1.005, 5.904)
ob_light.rotation_euler = (0.6503, 0.05522, 1.866)
ob_light.lock_rotations_4d = False
ob_light.empty_display_type = 'ARROWS'
ob_light.color = (0.0, 0.0, 0.0, 0.0)
ob_light.lineart.crease_threshold = 0.0
ob_camera.location = (7.359, -6.926, 4.958)
ob_camera.rotation_euler = (1.109, 0.0, 0.8149)
ob_camera.lock_rotations_4d = False
ob_camera.empty_display_type = 'ARROWS'
ob_camera.color = (0.0, 0.0, 0.0, 0.0)
ob_camera.display_type = 'WIRE'
ob_camera.lineart.crease_threshold = 0.0
ob_cube.location = (-29.17, -2.209e-08, 0.0)
ob_cube.lineart.crease_threshold = 0.0
ob_cube_001.location = (-29.17, 0.0, 0.0)
ob_cube_001.rotation_euler = (0.0, -0.0, -0.4163)
ob_cube_001.lineart.crease_threshold = 0.0
ob_x.location = (0.0, 0.0, 0.0)
ob_x.lineart.crease_threshold = 0.0

# ---- collection membership
col_cam___lights.objects.link(ob_light)
col_cam___lights.objects.link(ob_camera)
col_set_of_rocks.objects.link(ob_cube)
col_set_of_rocks.objects.link(ob_cube_001)
col_set_of_rocks.objects.link(ob_x)

# ---- scene / render settings (as saved in the file)
scene.camera = ob_camera
scene.frame_start = 1; scene.frame_end = 250; scene.frame_set(1)
scene.render.engine = 'BLENDER_EEVEE_NEXT'
scene.cycles.use_denoising = False
scene.cycles.samples = 128
scene.cycles.sampling_pattern = 'TABULATED_SOBOL'
scene.cycles.use_adaptive_sampling = False
scene.cycles.use_light_tree = False
scene.view_settings.view_transform = 'Filmic'
bpy.context.view_layer.update()
